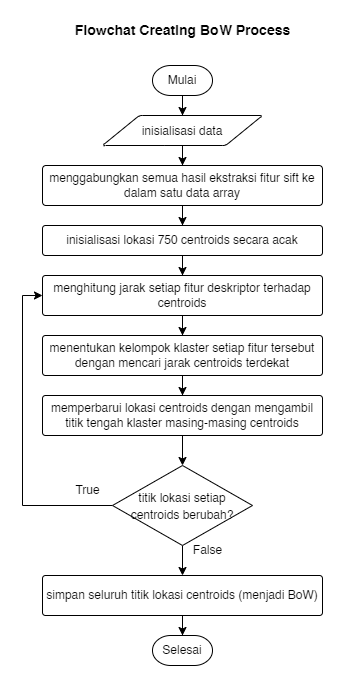

The diagram above was exported from draw.io. Its source (the exported page's mxGraphModel, read from the mxfile embedded in the PNG):
<mxGraphModel dx="570" dy="326" grid="1" gridSize="10" guides="1" tooltips="1" connect="1" arrows="1" fold="1" page="1" pageScale="1" pageWidth="850" pageHeight="1100" math="0" shadow="0">
  <root>
    <mxCell id="SxfZL1joB7bU6LA2pY5U-0" />
    <mxCell id="SxfZL1joB7bU6LA2pY5U-1" parent="SxfZL1joB7bU6LA2pY5U-0" />
    <mxCell id="SxfZL1joB7bU6LA2pY5U-2" style="edgeStyle=orthogonalEdgeStyle;rounded=0;orthogonalLoop=1;jettySize=auto;html=1;entryX=0.5;entryY=0;entryDx=0;entryDy=0;fontSize=14;strokeWidth=1;" edge="1" parent="SxfZL1joB7bU6LA2pY5U-1" source="SxfZL1joB7bU6LA2pY5U-3" target="SxfZL1joB7bU6LA2pY5U-8">
      <mxGeometry relative="1" as="geometry" />
    </mxCell>
    <mxCell id="SxfZL1joB7bU6LA2pY5U-3" value="Mulai" style="strokeWidth=1;html=1;shape=mxgraph.flowchart.terminator;whiteSpace=wrap;" vertex="1" parent="SxfZL1joB7bU6LA2pY5U-1">
      <mxGeometry x="370" y="80" width="60" height="30" as="geometry" />
    </mxCell>
    <mxCell id="SxfZL1joB7bU6LA2pY5U-5" style="edgeStyle=orthogonalEdgeStyle;rounded=0;orthogonalLoop=1;jettySize=auto;html=1;entryX=0.5;entryY=0;entryDx=0;entryDy=0;fontSize=14;strokeWidth=1;" edge="1" parent="SxfZL1joB7bU6LA2pY5U-1" source="SxfZL1joB7bU6LA2pY5U-6" target="SxfZL1joB7bU6LA2pY5U-10">
      <mxGeometry relative="1" as="geometry" />
    </mxCell>
    <mxCell id="SxfZL1joB7bU6LA2pY5U-6" value="menggabungkan semua hasil ekstraksi fitur sift ke dalam satu data array" style="rounded=1;whiteSpace=wrap;html=1;absoluteArcSize=1;arcSize=7;strokeWidth=1;" vertex="1" parent="SxfZL1joB7bU6LA2pY5U-1">
      <mxGeometry x="260" y="180" width="280" height="40" as="geometry" />
    </mxCell>
    <mxCell id="SxfZL1joB7bU6LA2pY5U-7" style="edgeStyle=orthogonalEdgeStyle;rounded=0;orthogonalLoop=1;jettySize=auto;html=1;entryX=0.5;entryY=0;entryDx=0;entryDy=0;fontSize=14;strokeWidth=1;" edge="1" parent="SxfZL1joB7bU6LA2pY5U-1" source="SxfZL1joB7bU6LA2pY5U-8" target="SxfZL1joB7bU6LA2pY5U-6">
      <mxGeometry relative="1" as="geometry" />
    </mxCell>
    <mxCell id="SxfZL1joB7bU6LA2pY5U-8" value="&lt;font style=&quot;font-size: 12px;&quot;&gt;inisialisasi data&lt;/font&gt;" style="shape=parallelogram;html=1;strokeWidth=1;perimeter=parallelogramPerimeter;whiteSpace=wrap;rounded=1;arcSize=6;size=0.23;fontSize=14;" vertex="1" parent="SxfZL1joB7bU6LA2pY5U-1">
      <mxGeometry x="320" y="130" width="160" height="30" as="geometry" />
    </mxCell>
    <mxCell id="SxfZL1joB7bU6LA2pY5U-9" style="edgeStyle=orthogonalEdgeStyle;rounded=0;orthogonalLoop=1;jettySize=auto;html=1;entryX=0.5;entryY=0;entryDx=0;entryDy=0;fontSize=14;strokeWidth=1;" edge="1" parent="SxfZL1joB7bU6LA2pY5U-1" source="SxfZL1joB7bU6LA2pY5U-10" target="SxfZL1joB7bU6LA2pY5U-12">
      <mxGeometry relative="1" as="geometry" />
    </mxCell>
    <mxCell id="SxfZL1joB7bU6LA2pY5U-10" value="inisialisasi lokasi 750 centroids secara acak" style="rounded=1;whiteSpace=wrap;html=1;absoluteArcSize=1;arcSize=6;strokeWidth=1;" vertex="1" parent="SxfZL1joB7bU6LA2pY5U-1">
      <mxGeometry x="260" y="240" width="280" height="30" as="geometry" />
    </mxCell>
    <mxCell id="SxfZL1joB7bU6LA2pY5U-11" style="edgeStyle=orthogonalEdgeStyle;rounded=0;orthogonalLoop=1;jettySize=auto;html=1;entryX=0.5;entryY=0;entryDx=0;entryDy=0;fontSize=14;strokeWidth=1;" edge="1" parent="SxfZL1joB7bU6LA2pY5U-1" source="SxfZL1joB7bU6LA2pY5U-12" target="SxfZL1joB7bU6LA2pY5U-14">
      <mxGeometry relative="1" as="geometry" />
    </mxCell>
    <mxCell id="SxfZL1joB7bU6LA2pY5U-12" value="menghitung jarak setiap fitur deskriptor terhadap centroids" style="rounded=1;whiteSpace=wrap;html=1;absoluteArcSize=1;arcSize=6;strokeWidth=1;" vertex="1" parent="SxfZL1joB7bU6LA2pY5U-1">
      <mxGeometry x="260" y="290" width="280" height="40" as="geometry" />
    </mxCell>
    <mxCell id="SxfZL1joB7bU6LA2pY5U-13" style="edgeStyle=orthogonalEdgeStyle;rounded=0;orthogonalLoop=1;jettySize=auto;html=1;entryX=0.5;entryY=0;entryDx=0;entryDy=0;fontSize=14;strokeWidth=1;" edge="1" parent="SxfZL1joB7bU6LA2pY5U-1" source="SxfZL1joB7bU6LA2pY5U-14" target="SxfZL1joB7bU6LA2pY5U-16">
      <mxGeometry relative="1" as="geometry" />
    </mxCell>
    <mxCell id="SxfZL1joB7bU6LA2pY5U-14" value="menentukan kelompok klaster setiap fitur tersebut dengan mencari jarak centroids terdekat" style="rounded=1;whiteSpace=wrap;html=1;absoluteArcSize=1;arcSize=6;strokeWidth=1;" vertex="1" parent="SxfZL1joB7bU6LA2pY5U-1">
      <mxGeometry x="260" y="350" width="280" height="40" as="geometry" />
    </mxCell>
    <mxCell id="SxfZL1joB7bU6LA2pY5U-15" style="edgeStyle=orthogonalEdgeStyle;rounded=0;orthogonalLoop=1;jettySize=auto;html=1;entryX=0.5;entryY=0;entryDx=0;entryDy=0;entryPerimeter=0;fontSize=14;strokeWidth=1;" edge="1" parent="SxfZL1joB7bU6LA2pY5U-1" source="SxfZL1joB7bU6LA2pY5U-16" target="OHR6cdTWot7lRARFifIr-0">
      <mxGeometry relative="1" as="geometry">
        <mxPoint x="400" y="490" as="targetPoint" />
      </mxGeometry>
    </mxCell>
    <mxCell id="SxfZL1joB7bU6LA2pY5U-16" value="memperbarui lokasi centroids dengan mengambil titik tengah klaster masing-masing centroids" style="rounded=1;whiteSpace=wrap;html=1;absoluteArcSize=1;arcSize=6;strokeWidth=1;" vertex="1" parent="SxfZL1joB7bU6LA2pY5U-1">
      <mxGeometry x="260" y="410" width="280" height="40" as="geometry" />
    </mxCell>
    <mxCell id="SxfZL1joB7bU6LA2pY5U-34" value="&lt;font style=&quot;font-size: 14px;&quot;&gt;&lt;b style=&quot;font-size: 14px;&quot;&gt;Flowchat Creating BoW Process&lt;/b&gt;&lt;/font&gt;" style="text;html=1;align=center;verticalAlign=middle;resizable=0;points=[];autosize=1;strokeColor=none;fillColor=none;fontSize=14;" vertex="1" parent="SxfZL1joB7bU6LA2pY5U-1">
      <mxGeometry x="280" y="30" width="240" height="30" as="geometry" />
    </mxCell>
    <mxCell id="OHR6cdTWot7lRARFifIr-1" style="edgeStyle=orthogonalEdgeStyle;rounded=0;orthogonalLoop=1;jettySize=auto;html=1;entryX=0;entryY=0.5;entryDx=0;entryDy=0;fontSize=12;strokeWidth=1;exitX=0;exitY=0.5;exitDx=0;exitDy=0;exitPerimeter=0;" edge="1" parent="SxfZL1joB7bU6LA2pY5U-1" source="OHR6cdTWot7lRARFifIr-0" target="SxfZL1joB7bU6LA2pY5U-12">
      <mxGeometry relative="1" as="geometry">
        <Array as="points">
          <mxPoint x="240" y="520" />
          <mxPoint x="240" y="310" />
        </Array>
      </mxGeometry>
    </mxCell>
    <mxCell id="OHR6cdTWot7lRARFifIr-4" style="edgeStyle=orthogonalEdgeStyle;rounded=0;orthogonalLoop=1;jettySize=auto;html=1;entryX=0.5;entryY=0;entryDx=0;entryDy=0;fontSize=12;strokeWidth=1;" edge="1" parent="SxfZL1joB7bU6LA2pY5U-1" source="OHR6cdTWot7lRARFifIr-0" target="OHR6cdTWot7lRARFifIr-3">
      <mxGeometry relative="1" as="geometry" />
    </mxCell>
    <mxCell id="OHR6cdTWot7lRARFifIr-0" value="&lt;font style=&quot;font-size: 12px;&quot;&gt;titik lokasi setiap centroids berubah?&lt;/font&gt;" style="strokeWidth=1;html=1;shape=mxgraph.flowchart.decision;whiteSpace=wrap;fontSize=14;" vertex="1" parent="SxfZL1joB7bU6LA2pY5U-1">
      <mxGeometry x="330" y="480" width="140" height="80" as="geometry" />
    </mxCell>
    <mxCell id="OHR6cdTWot7lRARFifIr-2" value="True" style="text;html=1;align=center;verticalAlign=middle;resizable=0;points=[];autosize=1;strokeColor=none;fillColor=none;fontSize=12;" vertex="1" parent="SxfZL1joB7bU6LA2pY5U-1">
      <mxGeometry x="280" y="490" width="50" height="30" as="geometry" />
    </mxCell>
    <mxCell id="OHR6cdTWot7lRARFifIr-7" style="edgeStyle=orthogonalEdgeStyle;rounded=0;orthogonalLoop=1;jettySize=auto;html=1;entryX=0.5;entryY=0;entryDx=0;entryDy=0;entryPerimeter=0;fontSize=12;strokeWidth=1;" edge="1" parent="SxfZL1joB7bU6LA2pY5U-1" source="OHR6cdTWot7lRARFifIr-3" target="OHR6cdTWot7lRARFifIr-6">
      <mxGeometry relative="1" as="geometry" />
    </mxCell>
    <mxCell id="OHR6cdTWot7lRARFifIr-3" value="simpan seluruh titik lokasi centroids (menjadi BoW)" style="rounded=1;whiteSpace=wrap;html=1;absoluteArcSize=1;arcSize=6;strokeWidth=1;" vertex="1" parent="SxfZL1joB7bU6LA2pY5U-1">
      <mxGeometry x="260" y="590" width="280" height="40" as="geometry" />
    </mxCell>
    <mxCell id="OHR6cdTWot7lRARFifIr-5" value="False" style="text;html=1;align=center;verticalAlign=middle;resizable=0;points=[];autosize=1;strokeColor=none;fillColor=none;fontSize=12;" vertex="1" parent="SxfZL1joB7bU6LA2pY5U-1">
      <mxGeometry x="400" y="550" width="50" height="30" as="geometry" />
    </mxCell>
    <mxCell id="OHR6cdTWot7lRARFifIr-6" value="Selesai" style="strokeWidth=1;html=1;shape=mxgraph.flowchart.terminator;whiteSpace=wrap;" vertex="1" parent="SxfZL1joB7bU6LA2pY5U-1">
      <mxGeometry x="370" y="650" width="60" height="30" as="geometry" />
    </mxCell>
  </root>
</mxGraphModel>